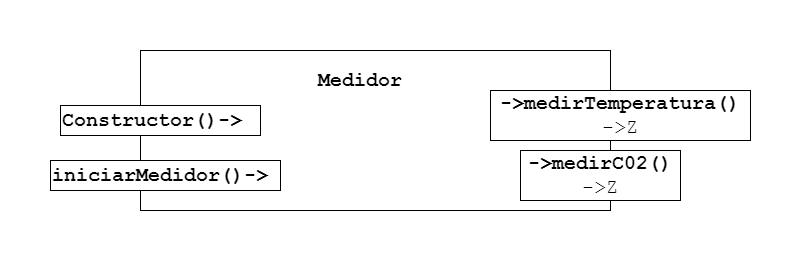

The diagram above was exported from draw.io. Its source (the exported page's mxGraphModel, read from the mxfile embedded in the PNG):
<mxGraphModel dx="1422" dy="705" grid="1" gridSize="10" guides="1" tooltips="1" connect="1" arrows="1" fold="1" page="1" pageScale="1" pageWidth="827" pageHeight="1169" math="0" shadow="0">
  <root>
    <mxCell id="0" />
    <mxCell id="1" parent="0" />
    <mxCell id="HiTylbdnVW-b-d5aG0ct-1" value="" style="rounded=0;whiteSpace=wrap;html=1;" parent="1" vertex="1">
      <mxGeometry x="150" y="70" width="470" height="160" as="geometry" />
    </mxCell>
    <mxCell id="HiTylbdnVW-b-d5aG0ct-2" value="Medidor" style="text;html=1;strokeColor=none;fillColor=none;align=center;verticalAlign=middle;whiteSpace=wrap;rounded=0;fontStyle=1;fontFamily=Courier New;fontSize=20;" parent="1" vertex="1">
      <mxGeometry x="290" y="90" width="160" height="20" as="geometry" />
    </mxCell>
    <mxCell id="HiTylbdnVW-b-d5aG0ct-3" value="&lt;b&gt;Constructor()-&amp;gt;&lt;/b&gt;" style="rounded=0;whiteSpace=wrap;html=1;fontFamily=Courier New;fontSize=20;align=left;fontStyle=0;autosize=1;" parent="1" vertex="1">
      <mxGeometry x="70" y="125" width="200" height="30" as="geometry" />
    </mxCell>
    <mxCell id="HiTylbdnVW-b-d5aG0ct-5" value="&lt;b&gt;iniciarMedidor()-&amp;gt;&lt;/b&gt;" style="rounded=0;whiteSpace=wrap;html=1;fontFamily=Courier New;fontSize=20;align=left;fontStyle=0;autosize=1;" parent="1" vertex="1">
      <mxGeometry x="60" y="180" width="230" height="30" as="geometry" />
    </mxCell>
    <mxCell id="HiTylbdnVW-b-d5aG0ct-6" value="&lt;b&gt;-&amp;gt;medirC02()&lt;br&gt;&lt;/b&gt;-&amp;gt;Z" style="rounded=0;whiteSpace=wrap;html=1;fontFamily=Courier New;fontSize=20;align=center;fontStyle=0;autosize=1;" parent="1" vertex="1">
      <mxGeometry x="530" y="170" width="160" height="50" as="geometry" />
    </mxCell>
    <mxCell id="HiTylbdnVW-b-d5aG0ct-7" value="&lt;b&gt;-&amp;gt;medirTemperatura()&lt;br&gt;&lt;/b&gt;-&amp;gt;Z" style="rounded=0;whiteSpace=wrap;html=1;fontFamily=Courier New;fontSize=20;align=center;fontStyle=0;autosize=1;" parent="1" vertex="1">
      <mxGeometry x="500" y="110" width="260" height="50" as="geometry" />
    </mxCell>
  </root>
</mxGraphModel>